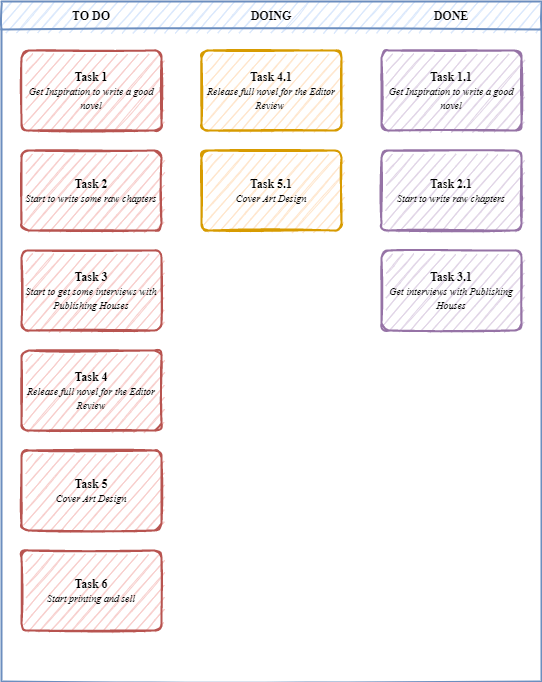

The diagram above was exported from draw.io. Its source (the exported page's mxGraphModel, read from the mxfile embedded in the PNG):
<mxGraphModel dx="1061" dy="594" grid="1" gridSize="10" guides="1" tooltips="1" connect="1" arrows="1" fold="1" page="1" pageScale="1" pageWidth="850" pageHeight="1100" math="0" shadow="0">
  <root>
    <mxCell id="0" />
    <mxCell id="1" parent="0" />
    <mxCell id="_5mSTuPxr-ZiKRkBDSY7-1" value="" style="swimlane;fontStyle=2;childLayout=stackLayout;horizontal=1;startSize=28;horizontalStack=1;resizeParent=1;resizeParentMax=0;resizeLast=0;collapsible=0;marginBottom=0;swimlaneFillColor=none;fontFamily=Permanent Marker;fontSize=16;points=[];verticalAlign=top;stackBorder=0;resizable=1;strokeWidth=2;sketch=1;disableMultiStroke=1;fillColor=#dae8fc;strokeColor=#6c8ebf;" parent="1" vertex="1">
      <mxGeometry x="155" y="30" width="540" height="680" as="geometry" />
    </mxCell>
    <object label="TO DO" status="New" id="_5mSTuPxr-ZiKRkBDSY7-2">
      <mxCell style="swimlane;strokeWidth=2;fontFamily=Permanent Marker;html=0;startSize=1;verticalAlign=bottom;spacingBottom=5;points=[];childLayout=stackLayout;stackBorder=20;stackSpacing=20;resizeLast=0;resizeParent=1;horizontalStack=0;collapsible=0;sketch=1;strokeColor=none;fillStyle=dots;gradientColor=#FF66FF;swimlaneFillColor=none;fillColor=#FFCCCC;" parent="_5mSTuPxr-ZiKRkBDSY7-1" vertex="1">
        <mxGeometry y="28" width="180" height="652" as="geometry" />
      </mxCell>
    </object>
    <object label="Task 1&lt;br&gt;&lt;span style=&quot;font-size: 10px ; font-weight: 400&quot;&gt;&lt;i&gt;Get Inspiration to write a good novel&lt;/i&gt;&lt;/span&gt;" placeholders="1" id="-wDymvbPrRwqm0VD7Ua8-1">
      <mxCell style="whiteSpace=wrap;html=1;strokeWidth=2;fillColor=#f8cecc;fontStyle=1;spacingTop=0;rounded=1;arcSize=9;points=[];sketch=1;fontFamily=Permanent Marker;hachureGap=8;fillWeight=1;strokeColor=#b85450;" vertex="1" parent="_5mSTuPxr-ZiKRkBDSY7-2">
        <mxGeometry x="20" y="21" width="140" height="80" as="geometry" />
      </mxCell>
    </object>
    <object label="Task 2&lt;br&gt;&lt;span style=&quot;font-size: 10px ; font-weight: 400&quot;&gt;&lt;i&gt;Start to write some raw chapters&lt;/i&gt;&lt;/span&gt;" placeholders="1" id="_5mSTuPxr-ZiKRkBDSY7-3">
      <mxCell style="whiteSpace=wrap;html=1;strokeWidth=2;fillColor=#f8cecc;fontStyle=1;spacingTop=0;rounded=1;arcSize=9;points=[];sketch=1;fontFamily=Permanent Marker;hachureGap=8;fillWeight=1;strokeColor=#b85450;" parent="_5mSTuPxr-ZiKRkBDSY7-2" vertex="1">
        <mxGeometry x="20" y="121" width="140" height="80" as="geometry" />
      </mxCell>
    </object>
    <object label="Task 3&lt;br&gt;&lt;span style=&quot;font-size: 10px ; font-weight: 400&quot;&gt;&lt;i&gt;Start to get some interviews with Publishing Houses&lt;/i&gt;&lt;/span&gt;" placeholders="1" id="_5mSTuPxr-ZiKRkBDSY7-4">
      <mxCell style="whiteSpace=wrap;html=1;strokeWidth=2;fillColor=#f8cecc;fontStyle=1;spacingTop=0;rounded=1;arcSize=9;points=[];sketch=1;fontFamily=Permanent Marker;hachureGap=8;fillWeight=1;strokeColor=#b85450;" parent="_5mSTuPxr-ZiKRkBDSY7-2" vertex="1">
        <mxGeometry x="20" y="221" width="140" height="80" as="geometry" />
      </mxCell>
    </object>
    <object label="Task 4&lt;br&gt;&lt;i style=&quot;font-size: 10px ; font-weight: 400&quot;&gt;Release full novel for the Editor Review&lt;/i&gt;" placeholders="1" id="_5mSTuPxr-ZiKRkBDSY7-5">
      <mxCell style="whiteSpace=wrap;html=1;strokeWidth=2;fillColor=#f8cecc;fontStyle=1;spacingTop=0;rounded=1;arcSize=9;points=[];sketch=1;fontFamily=Permanent Marker;hachureGap=8;fillWeight=1;strokeColor=#b85450;" parent="_5mSTuPxr-ZiKRkBDSY7-2" vertex="1">
        <mxGeometry x="20" y="321" width="140" height="80" as="geometry" />
      </mxCell>
    </object>
    <object label="Task 5&lt;br&gt;&lt;span style=&quot;font-size: 10px ; font-weight: 400&quot;&gt;&lt;i&gt;Cover Art Design&lt;/i&gt;&lt;/span&gt;" placeholders="1" id="-wDymvbPrRwqm0VD7Ua8-9">
      <mxCell style="whiteSpace=wrap;html=1;strokeWidth=2;fillColor=#f8cecc;fontStyle=1;spacingTop=0;rounded=1;arcSize=9;points=[];sketch=1;fontFamily=Permanent Marker;hachureGap=8;fillWeight=1;strokeColor=#b85450;" vertex="1" parent="_5mSTuPxr-ZiKRkBDSY7-2">
        <mxGeometry x="20" y="421" width="140" height="80" as="geometry" />
      </mxCell>
    </object>
    <object label="Task 6&lt;br&gt;&lt;span style=&quot;font-size: 10px ; font-weight: 400&quot;&gt;&lt;i&gt;Start printing and sell&lt;/i&gt;&lt;/span&gt;" placeholders="1" id="-wDymvbPrRwqm0VD7Ua8-13">
      <mxCell style="whiteSpace=wrap;html=1;strokeWidth=2;fillColor=#f8cecc;fontStyle=1;spacingTop=0;rounded=1;arcSize=9;points=[];sketch=1;fontFamily=Permanent Marker;hachureGap=8;fillWeight=1;strokeColor=#b85450;" vertex="1" parent="_5mSTuPxr-ZiKRkBDSY7-2">
        <mxGeometry x="20" y="521" width="140" height="80" as="geometry" />
      </mxCell>
    </object>
    <object label="DOING" status="In progress" id="_5mSTuPxr-ZiKRkBDSY7-6">
      <mxCell style="swimlane;strokeWidth=2;fontFamily=Permanent Marker;html=0;startSize=1;verticalAlign=bottom;spacingBottom=5;points=[];childLayout=stackLayout;stackBorder=20;stackSpacing=20;resizeLast=0;resizeParent=1;horizontalStack=0;collapsible=0;sketch=1;strokeColor=none;fillStyle=dots;" parent="_5mSTuPxr-ZiKRkBDSY7-1" vertex="1">
        <mxGeometry x="180" y="28" width="180" height="652" as="geometry" />
      </mxCell>
    </object>
    <object label="Task 4.1&lt;br&gt;&lt;span style=&quot;font-size: 10px ; font-weight: 400&quot;&gt;&lt;i&gt;Release full novel for the Editor Review&amp;nbsp;&lt;/i&gt;&lt;/span&gt;" placeholders="1" id="_5mSTuPxr-ZiKRkBDSY7-10">
      <mxCell style="whiteSpace=wrap;html=1;strokeWidth=2;fillColor=#ffe6cc;fontStyle=1;spacingTop=0;rounded=1;arcSize=9;points=[];sketch=1;fontFamily=Permanent Marker;hachureGap=8;fillWeight=1;strokeColor=#d79b00;" parent="_5mSTuPxr-ZiKRkBDSY7-6" vertex="1">
        <mxGeometry x="20" y="21" width="140" height="80" as="geometry" />
      </mxCell>
    </object>
    <object label="Task 5.1&lt;br&gt;&lt;span style=&quot;font-size: 10px ; font-weight: 400&quot;&gt;&lt;i&gt;Cover Art Design&lt;/i&gt;&lt;/span&gt;" placeholders="1" id="-wDymvbPrRwqm0VD7Ua8-14">
      <mxCell style="whiteSpace=wrap;html=1;strokeWidth=2;fillColor=#ffe6cc;fontStyle=1;spacingTop=0;rounded=1;arcSize=9;points=[];sketch=1;fontFamily=Permanent Marker;hachureGap=8;fillWeight=1;strokeColor=#d79b00;" vertex="1" parent="_5mSTuPxr-ZiKRkBDSY7-6">
        <mxGeometry x="20" y="121" width="140" height="80" as="geometry" />
      </mxCell>
    </object>
    <object label="DONE" status="Completed" id="_5mSTuPxr-ZiKRkBDSY7-9">
      <mxCell style="swimlane;strokeWidth=2;fontFamily=Permanent Marker;html=0;startSize=1;verticalAlign=bottom;spacingBottom=5;points=[];childLayout=stackLayout;stackBorder=20;stackSpacing=20;resizeLast=0;resizeParent=1;horizontalStack=0;collapsible=0;sketch=1;strokeColor=none;fillStyle=solid;fillColor=#FFFFFF;" parent="_5mSTuPxr-ZiKRkBDSY7-1" vertex="1">
        <mxGeometry x="360" y="28" width="180" height="652" as="geometry" />
      </mxCell>
    </object>
    <object label="Task 1.1&lt;br&gt;&lt;span style=&quot;font-size: 10px ; font-weight: 400&quot;&gt;&lt;i&gt;Get Inspiration to write a good novel&lt;/i&gt;&lt;/span&gt;" placeholders="1" id="_5mSTuPxr-ZiKRkBDSY7-7">
      <mxCell style="whiteSpace=wrap;html=1;strokeWidth=2;fillColor=#e1d5e7;fontStyle=1;spacingTop=0;rounded=1;arcSize=9;points=[];sketch=1;fontFamily=Permanent Marker;hachureGap=8;fillWeight=1;strokeColor=#9673a6;" parent="_5mSTuPxr-ZiKRkBDSY7-9" vertex="1">
        <mxGeometry x="20" y="21" width="140" height="80" as="geometry" />
      </mxCell>
    </object>
    <object label="Task 2.1&lt;br&gt;&lt;span style=&quot;font-size: 10px ; font-weight: 400&quot;&gt;&lt;i&gt;Start to write raw chapters&lt;/i&gt;&lt;/span&gt;" placeholders="1" id="-wDymvbPrRwqm0VD7Ua8-15">
      <mxCell style="whiteSpace=wrap;html=1;strokeWidth=2;fillColor=#e1d5e7;fontStyle=1;spacingTop=0;rounded=1;arcSize=9;points=[];sketch=1;fontFamily=Permanent Marker;hachureGap=8;fillWeight=1;strokeColor=#9673a6;" vertex="1" parent="_5mSTuPxr-ZiKRkBDSY7-9">
        <mxGeometry x="20" y="121" width="140" height="80" as="geometry" />
      </mxCell>
    </object>
    <object label="Task 3.1&lt;br&gt;&lt;span style=&quot;font-size: 10px ; font-weight: 400&quot;&gt;&lt;i&gt;Get interviews with Publishing Houses&lt;/i&gt;&lt;/span&gt;" placeholders="1" id="_5mSTuPxr-ZiKRkBDSY7-8">
      <mxCell style="whiteSpace=wrap;html=1;strokeWidth=2;fillColor=#e1d5e7;fontStyle=1;spacingTop=0;rounded=1;arcSize=9;points=[];sketch=1;fontFamily=Permanent Marker;hachureGap=8;fillWeight=1;strokeColor=#9673a6;" parent="_5mSTuPxr-ZiKRkBDSY7-9" vertex="1">
        <mxGeometry x="20" y="221" width="140" height="80" as="geometry" />
      </mxCell>
    </object>
  </root>
</mxGraphModel>